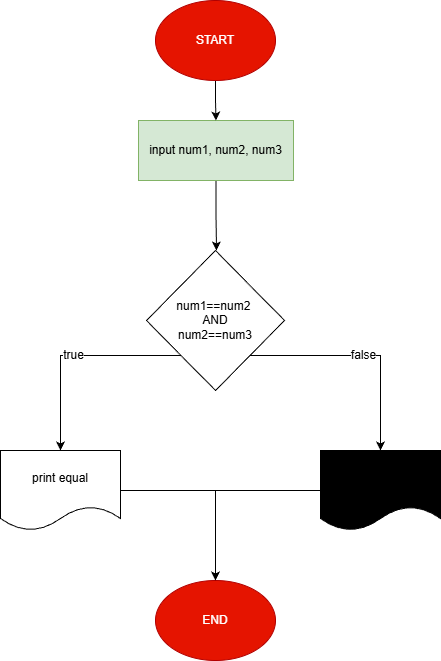

The diagram above was exported from draw.io. Its source (the exported page's mxGraphModel, read from the mxfile embedded in the PNG):
<mxGraphModel dx="868" dy="756" grid="1" gridSize="10" guides="1" tooltips="1" connect="1" arrows="1" fold="1" page="1" pageScale="1" pageWidth="850" pageHeight="1100" math="0" shadow="0">
  <root>
    <mxCell id="0" />
    <mxCell id="1" parent="0" />
    <mxCell id="RLFs5Z5LTmAASd5_XJYS-4" edge="1" parent="1" source="Haz12JTHskj07lV30BxK-1" style="edgeStyle=orthogonalEdgeStyle;rounded=0;orthogonalLoop=1;jettySize=auto;html=1;exitX=0.5;exitY=1;exitDx=0;exitDy=0;">
      <mxGeometry relative="1" as="geometry">
        <mxPoint x="426" y="320" as="targetPoint" />
      </mxGeometry>
    </mxCell>
    <mxCell id="Haz12JTHskj07lV30BxK-1" parent="1" style="rounded=0;whiteSpace=wrap;html=1;fillColor=#d5e8d4;strokeColor=#82b366;" value="input num1, num2, num3" vertex="1">
      <mxGeometry height="60" width="155" x="348" y="190" as="geometry" />
    </mxCell>
    <mxCell id="Haz12JTHskj07lV30BxK-3" edge="1" parent="1" source="Haz12JTHskj07lV30BxK-2" style="edgeStyle=orthogonalEdgeStyle;rounded=0;orthogonalLoop=1;jettySize=auto;html=1;exitX=0.5;exitY=1;exitDx=0;exitDy=0;entryX=0.5;entryY=0;entryDx=0;entryDy=0;" target="Haz12JTHskj07lV30BxK-1">
      <mxGeometry relative="1" as="geometry" />
    </mxCell>
    <mxCell id="Haz12JTHskj07lV30BxK-2" parent="1" style="ellipse;whiteSpace=wrap;html=1;fillColor=light-dark(#E51400,#941A1A);fontColor=#ffffff;strokeColor=#B20000;" value="START" vertex="1">
      <mxGeometry height="80" width="120" x="365" y="70" as="geometry" />
    </mxCell>
    <mxCell id="Haz12JTHskj07lV30BxK-8" parent="1" style="ellipse;whiteSpace=wrap;html=1;fillColor=light-dark(#E51400, #941a1a);fontColor=#ffffff;strokeColor=#B20000;" value="END" vertex="1">
      <mxGeometry height="80" width="120" x="365" y="650" as="geometry" />
    </mxCell>
    <mxCell id="RLFs5Z5LTmAASd5_XJYS-8" edge="1" parent="1" source="RLFs5Z5LTmAASd5_XJYS-5" style="edgeStyle=orthogonalEdgeStyle;rounded=0;orthogonalLoop=1;jettySize=auto;html=1;exitX=0;exitY=1;exitDx=0;exitDy=0;fontSize=12;" value="true">
      <mxGeometry relative="1" as="geometry">
        <mxPoint x="270" y="520" as="targetPoint" />
      </mxGeometry>
    </mxCell>
    <mxCell id="RLFs5Z5LTmAASd5_XJYS-9" edge="1" parent="1" source="RLFs5Z5LTmAASd5_XJYS-5" style="edgeStyle=orthogonalEdgeStyle;rounded=0;orthogonalLoop=1;jettySize=auto;html=1;exitX=1;exitY=1;exitDx=0;exitDy=0;fontSize=12;" value="false">
      <mxGeometry relative="1" as="geometry">
        <mxPoint x="590" y="520" as="targetPoint" />
      </mxGeometry>
    </mxCell>
    <mxCell id="RLFs5Z5LTmAASd5_XJYS-5" parent="1" style="rhombus;whiteSpace=wrap;html=1;" value="num1==num2&lt;span style=&quot;background-color: transparent; color: light-dark(rgb(0, 0, 0), rgb(255, 255, 255));&quot;&gt;&amp;nbsp;&lt;/span&gt;&lt;div&gt;&lt;div&gt;&lt;span style=&quot;background-color: transparent; color: light-dark(rgb(0, 0, 0), rgb(255, 255, 255));&quot;&gt;AND&lt;/span&gt;&lt;/div&gt;&lt;div&gt;&lt;span style=&quot;background-color: transparent; color: light-dark(rgb(0, 0, 0), rgb(255, 255, 255));&quot;&gt;num2==num3&lt;/span&gt;&lt;/div&gt;&lt;/div&gt;" vertex="1">
      <mxGeometry height="140" width="138" x="356" y="320" as="geometry" />
    </mxCell>
    <mxCell id="RLFs5Z5LTmAASd5_XJYS-15" edge="1" parent="1" source="RLFs5Z5LTmAASd5_XJYS-10" style="edgeStyle=orthogonalEdgeStyle;rounded=0;orthogonalLoop=1;jettySize=auto;html=1;" target="Haz12JTHskj07lV30BxK-8">
      <mxGeometry relative="1" as="geometry" />
    </mxCell>
    <mxCell id="RLFs5Z5LTmAASd5_XJYS-10" parent="1" style="shape=document;whiteSpace=wrap;html=1;boundedLbl=1;fillColor=light-dark(#FFFFFF,#646E26);" value="print equal" vertex="1">
      <mxGeometry height="80" width="120" x="210" y="520" as="geometry" />
    </mxCell>
    <mxCell id="RLFs5Z5LTmAASd5_XJYS-14" edge="1" parent="1" source="RLFs5Z5LTmAASd5_XJYS-11" style="edgeStyle=orthogonalEdgeStyle;rounded=0;orthogonalLoop=1;jettySize=auto;html=1;" target="Haz12JTHskj07lV30BxK-8">
      <mxGeometry relative="1" as="geometry" />
    </mxCell>
    <mxCell id="RLFs5Z5LTmAASd5_XJYS-11" parent="1" style="shape=document;whiteSpace=wrap;html=1;boundedLbl=1;fillColor=light-dark(#000000,#697227);" value="print not equal" vertex="1">
      <mxGeometry height="80" width="120" x="530" y="520" as="geometry" />
    </mxCell>
  </root>
</mxGraphModel>